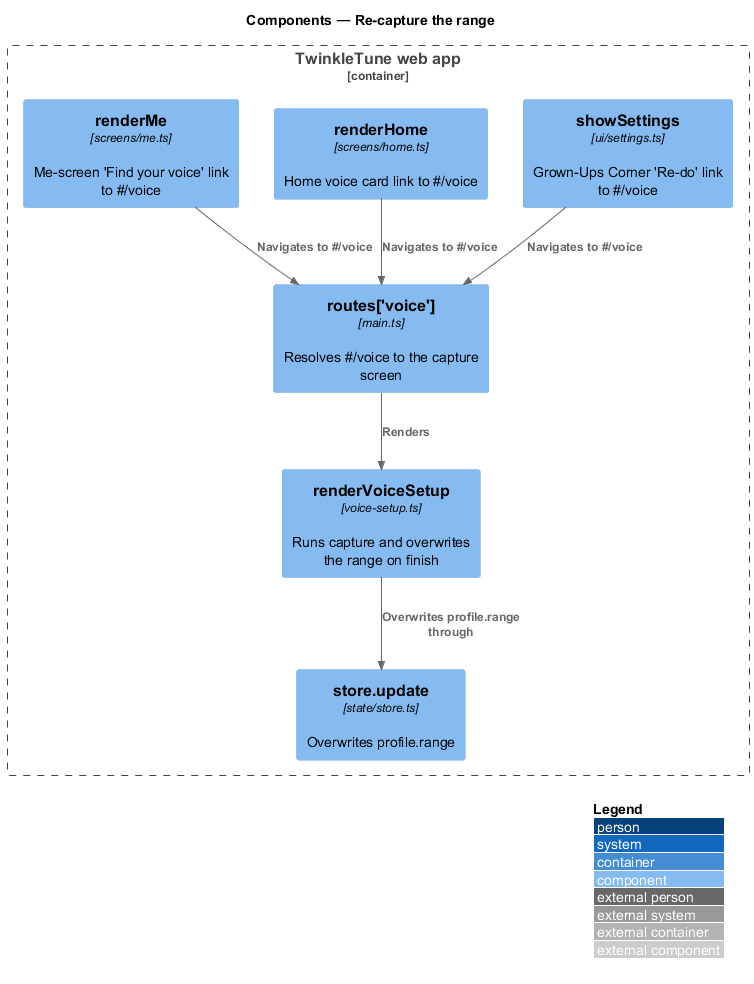

The diagram above was rendered by PlantUML. Its source (embedded in the PNG):
@startuml
!include <C4/C4_Component>
LAYOUT_WITH_LEGEND()
title Components — Re-capture the range

Container_Boundary(webapp, "TwinkleTune web app") {
  Component(settings, "showSettings", "ui/settings.ts", "Grown-Ups Corner 'Re-do' link to #/voice")
  Component(home, "renderHome", "screens/home.ts", "Home voice card link to #/voice")
  Component(meScreen, "renderMe", "screens/me.ts", "Me-screen 'Find your voice' link to #/voice")
  Component(router, "routes['voice']", "main.ts", "Resolves #/voice to the capture screen")
  Component(screen, "renderVoiceSetup", "voice-setup.ts", "Runs capture and overwrites the range on finish")
  Component(store, "store.update", "state/store.ts", "Overwrites profile.range")
}

Rel(settings, router, "Navigates to #/voice")
Rel(home, router, "Navigates to #/voice")
Rel(meScreen, router, "Navigates to #/voice")
Rel(router, screen, "Renders")
Rel(screen, store, "Overwrites profile.range through")
@enduml